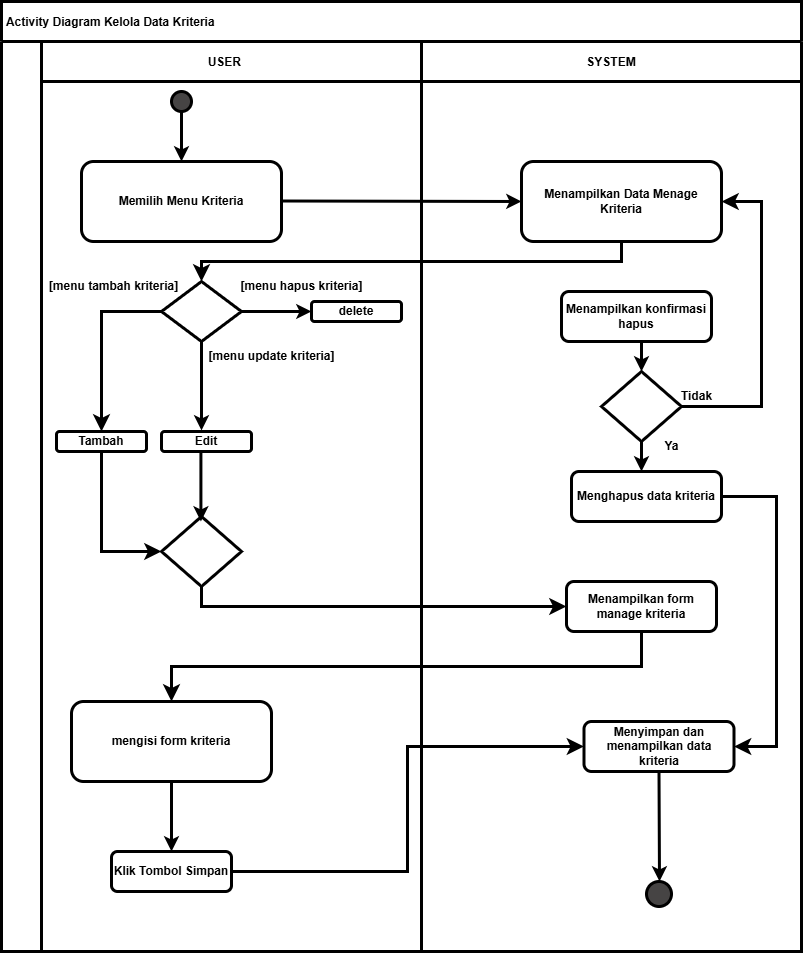

The diagram above was exported from draw.io. Its source (the exported page's mxGraphModel, read from the mxfile embedded in the PNG):
<mxGraphModel dx="876" dy="1717" grid="1" gridSize="10" guides="1" tooltips="1" connect="1" arrows="1" fold="1" page="1" pageScale="1" pageWidth="850" pageHeight="1100" math="0" shadow="0">
  <root>
    <mxCell id="0" />
    <mxCell id="1" parent="0" />
    <mxCell id="2" value=" Activity Diagram Kelola Data Kriteria" style="shape=table;childLayout=tableLayout;startSize=40;collapsible=0;recursiveResize=0;expand=0;strokeColor=default;align=left;verticalAlign=middle;fontFamily=Helvetica;fontSize=12;fontColor=default;fillColor=none;fontStyle=1;strokeWidth=3;" parent="1" vertex="1">
      <mxGeometry x="25" width="800" height="950" as="geometry" />
    </mxCell>
    <mxCell id="3" value="" style="shape=tableRow;horizontal=0;swimlaneHead=0;swimlaneBody=0;top=0;left=0;strokeColor=inherit;bottom=0;right=0;dropTarget=0;fontStyle=1;fillColor=none;points=[[0,0.5],[1,0.5]];portConstraint=eastwest;startSize=40;collapsible=0;recursiveResize=0;expand=0;align=center;verticalAlign=middle;fontFamily=Helvetica;fontSize=12;fontColor=default;strokeWidth=3;" parent="2" vertex="1">
      <mxGeometry y="40" width="800" height="910" as="geometry" />
    </mxCell>
    <mxCell id="4" value="USER    " style="swimlane;swimlaneHead=0;swimlaneBody=0;fontStyle=1;strokeColor=inherit;connectable=0;fillColor=none;startSize=40;collapsible=0;recursiveResize=0;expand=0;align=center;verticalAlign=middle;fontFamily=Helvetica;fontSize=12;fontColor=default;strokeWidth=3;" parent="3" vertex="1">
      <mxGeometry x="40" width="380" height="910" as="geometry">
        <mxRectangle width="380" height="910" as="alternateBounds" />
      </mxGeometry>
    </mxCell>
    <mxCell id="5" style="edgeStyle=none;html=1;exitX=0.5;exitY=1;exitDx=0;exitDy=0;fontFamily=Helvetica;fontSize=12;fontColor=default;strokeWidth=3;fontStyle=1" parent="4" source="6" target="7" edge="1">
      <mxGeometry relative="1" as="geometry" />
    </mxCell>
    <mxCell id="6" value="" style="ellipse;whiteSpace=wrap;html=1;aspect=fixed;strokeColor=default;align=center;verticalAlign=middle;fontFamily=Helvetica;fontSize=12;fontColor=default;fillColor=light-dark(#464444, #ededed);strokeWidth=3;fontStyle=1" parent="4" vertex="1">
      <mxGeometry x="130" y="50" width="20" height="20" as="geometry" />
    </mxCell>
    <mxCell id="7" value="Memilih Menu Kriteria" style="rounded=1;whiteSpace=wrap;html=1;strokeColor=default;align=center;verticalAlign=middle;fontFamily=Helvetica;fontSize=12;fontColor=default;fillColor=none;strokeWidth=3;fontStyle=1" parent="4" vertex="1">
      <mxGeometry x="40" y="120" width="200" height="80" as="geometry" />
    </mxCell>
    <mxCell id="8" value="Tambah" style="rounded=1;whiteSpace=wrap;html=1;strokeColor=default;align=center;verticalAlign=middle;fontFamily=Helvetica;fontSize=12;fontColor=default;fillColor=none;strokeWidth=3;fontStyle=1" parent="4" vertex="1">
      <mxGeometry x="15" y="390" width="90" height="20" as="geometry" />
    </mxCell>
    <mxCell id="9" value="mengisi form kriteria" style="rounded=1;whiteSpace=wrap;html=1;strokeColor=default;align=center;verticalAlign=middle;fontFamily=Helvetica;fontSize=12;fontColor=default;fillColor=none;strokeWidth=3;fontStyle=1" parent="4" vertex="1">
      <mxGeometry x="30" y="660" width="200" height="80" as="geometry" />
    </mxCell>
    <mxCell id="10" value="" style="endArrow=classic;html=1;fontFamily=Helvetica;fontSize=12;fontColor=default;entryX=0;entryY=0.5;entryDx=0;entryDy=0;strokeWidth=3;fontStyle=1" parent="4" target="27" edge="1">
      <mxGeometry width="50" height="50" relative="1" as="geometry">
        <mxPoint x="240" y="159.5" as="sourcePoint" />
        <mxPoint x="360" y="159.5" as="targetPoint" />
      </mxGeometry>
    </mxCell>
    <mxCell id="11" value="&lt;div&gt;&lt;div&gt;&lt;br&gt;&lt;/div&gt;&lt;/div&gt;" style="rhombus;whiteSpace=wrap;html=1;strokeColor=default;align=center;verticalAlign=middle;fontFamily=Helvetica;fontSize=12;fontColor=default;fillColor=default;strokeWidth=3;fontStyle=1" parent="4" vertex="1">
      <mxGeometry x="120" y="240" width="80" height="60" as="geometry" />
    </mxCell>
    <mxCell id="12" value="Edit" style="rounded=1;whiteSpace=wrap;html=1;strokeColor=default;align=center;verticalAlign=middle;fontFamily=Helvetica;fontSize=12;fontColor=default;fillColor=none;strokeWidth=3;fontStyle=1" parent="4" vertex="1">
      <mxGeometry x="120" y="390" width="90" height="20" as="geometry" />
    </mxCell>
    <mxCell id="13" value="delete" style="rounded=1;whiteSpace=wrap;html=1;strokeColor=default;align=center;verticalAlign=middle;fontFamily=Helvetica;fontSize=12;fontColor=default;fillColor=none;strokeWidth=3;fontStyle=1" parent="4" vertex="1">
      <mxGeometry x="270" y="260" width="90" height="20" as="geometry" />
    </mxCell>
    <mxCell id="14" value="&lt;div&gt;&lt;div&gt;&lt;br&gt;&lt;/div&gt;&lt;/div&gt;" style="rhombus;whiteSpace=wrap;html=1;strokeColor=default;align=center;verticalAlign=middle;fontFamily=Helvetica;fontSize=12;fontColor=default;fillColor=default;strokeWidth=3;fontStyle=1" parent="4" vertex="1">
      <mxGeometry x="120" y="475" width="80" height="70" as="geometry" />
    </mxCell>
    <mxCell id="15" value="" style="edgeStyle=elbowEdgeStyle;elbow=vertical;endArrow=classic;html=1;curved=0;rounded=0;endSize=8;startSize=8;entryX=0.5;entryY=0;entryDx=0;entryDy=0;exitX=0;exitY=0.5;exitDx=0;exitDy=0;strokeWidth=3;fontStyle=1;fontSize=12;" parent="4" source="11" target="8" edge="1">
      <mxGeometry width="50" height="50" relative="1" as="geometry">
        <mxPoint x="50" y="280" as="sourcePoint" />
        <mxPoint x="100" y="230" as="targetPoint" />
        <Array as="points">
          <mxPoint x="70" y="270" />
        </Array>
      </mxGeometry>
    </mxCell>
    <mxCell id="16" value="" style="endArrow=classic;html=1;entryX=0;entryY=0.5;entryDx=0;entryDy=0;strokeWidth=3;fontStyle=1;fontSize=12;" parent="4" target="13" edge="1">
      <mxGeometry width="50" height="50" relative="1" as="geometry">
        <mxPoint x="200" y="270" as="sourcePoint" />
        <mxPoint x="250" y="220" as="targetPoint" />
      </mxGeometry>
    </mxCell>
    <mxCell id="17" value="" style="edgeStyle=elbowEdgeStyle;elbow=horizontal;endArrow=classic;html=1;curved=0;rounded=0;endSize=8;startSize=8;fontFamily=Helvetica;fontSize=12;fontColor=default;entryX=0;entryY=0.5;entryDx=0;entryDy=0;exitX=0.5;exitY=1;exitDx=0;exitDy=0;strokeWidth=3;fontStyle=1" parent="4" source="8" target="14" edge="1">
      <mxGeometry width="50" height="50" relative="1" as="geometry">
        <mxPoint x="200" y="740" as="sourcePoint" />
        <mxPoint x="200" y="460" as="targetPoint" />
        <Array as="points">
          <mxPoint x="60" y="460" />
        </Array>
      </mxGeometry>
    </mxCell>
    <mxCell id="18" value="[menu tambah kriteria]" style="text;html=1;align=center;verticalAlign=middle;resizable=0;points=[];autosize=1;strokeColor=none;fillColor=none;strokeWidth=3;fontStyle=1;fontSize=12;" parent="4" vertex="1">
      <mxGeometry x="2" y="230" width="140" height="30" as="geometry" />
    </mxCell>
    <mxCell id="19" value="[menu update kriteria]" style="text;html=1;align=center;verticalAlign=middle;resizable=0;points=[];autosize=1;strokeColor=none;fillColor=none;strokeWidth=3;fontStyle=1;fontSize=12;" parent="4" vertex="1">
      <mxGeometry x="160" y="300" width="140" height="30" as="geometry" />
    </mxCell>
    <mxCell id="20" value="Klik Tombol Simpan" style="rounded=1;whiteSpace=wrap;html=1;strokeWidth=3;fontStyle=1;fontSize=12;" parent="4" vertex="1">
      <mxGeometry x="70" y="810" width="120" height="40" as="geometry" />
    </mxCell>
    <mxCell id="21" style="edgeStyle=none;html=1;fontFamily=Helvetica;fontSize=12;fontColor=default;exitX=0.5;exitY=1;exitDx=0;exitDy=0;entryX=0.5;entryY=0;entryDx=0;entryDy=0;strokeWidth=3;fontStyle=1" parent="4" source="9" target="20" edge="1">
      <mxGeometry relative="1" as="geometry">
        <mxPoint x="120" y="700" as="sourcePoint" />
        <mxPoint x="120" y="810" as="targetPoint" />
      </mxGeometry>
    </mxCell>
    <mxCell id="22" value="" style="endArrow=classic;html=1;exitX=0.5;exitY=1;exitDx=0;exitDy=0;strokeWidth=3;fontStyle=1;fontSize=12;" parent="4" source="11" edge="1">
      <mxGeometry width="50" height="50" relative="1" as="geometry">
        <mxPoint x="395" y="460" as="sourcePoint" />
        <mxPoint x="160" y="389" as="targetPoint" />
      </mxGeometry>
    </mxCell>
    <mxCell id="23" value="[menu hapus kriteria]" style="text;html=1;align=center;verticalAlign=middle;resizable=0;points=[];autosize=1;strokeColor=none;fillColor=none;strokeWidth=3;fontStyle=1;fontSize=12;" parent="4" vertex="1">
      <mxGeometry x="190" y="230" width="140" height="30" as="geometry" />
    </mxCell>
    <mxCell id="24" style="edgeStyle=none;html=1;fontFamily=Helvetica;fontSize=12;fontColor=default;exitX=0.5;exitY=1;exitDx=0;exitDy=0;entryX=0.5;entryY=0;entryDx=0;entryDy=0;strokeWidth=3;fontStyle=1" parent="4" edge="1">
      <mxGeometry relative="1" as="geometry">
        <mxPoint x="159.41" y="410" as="sourcePoint" />
        <mxPoint x="159.41" y="480" as="targetPoint" />
      </mxGeometry>
    </mxCell>
    <mxCell id="25" value="SYSTEM" style="swimlane;swimlaneHead=0;swimlaneBody=0;fontStyle=1;strokeColor=inherit;connectable=0;fillColor=none;startSize=40;collapsible=0;recursiveResize=0;expand=0;align=center;verticalAlign=middle;fontFamily=Helvetica;fontSize=12;fontColor=default;strokeWidth=3;" parent="3" vertex="1">
      <mxGeometry x="420" width="380" height="910" as="geometry">
        <mxRectangle width="380" height="910" as="alternateBounds" />
      </mxGeometry>
    </mxCell>
    <mxCell id="26" value="" style="ellipse;whiteSpace=wrap;html=1;aspect=fixed;strokeColor=default;align=center;verticalAlign=middle;fontFamily=Helvetica;fontSize=12;fontColor=default;fillColor=light-dark(#464444, #ededed);strokeWidth=3;fontStyle=1" parent="25" vertex="1">
      <mxGeometry x="225" y="840" width="25" height="25" as="geometry" />
    </mxCell>
    <mxCell id="27" value="Menampilkan Data Menage Kriteria" style="rounded=1;whiteSpace=wrap;html=1;strokeColor=default;align=center;verticalAlign=middle;fontFamily=Helvetica;fontSize=12;fontColor=default;fillColor=none;strokeWidth=3;fontStyle=1" parent="25" vertex="1">
      <mxGeometry x="100" y="120" width="200" height="80" as="geometry" />
    </mxCell>
    <mxCell id="28" style="edgeStyle=none;html=1;strokeWidth=3;fontStyle=1;fontSize=12;" parent="25" source="29" edge="1">
      <mxGeometry relative="1" as="geometry">
        <mxPoint x="220" y="330" as="targetPoint" />
      </mxGeometry>
    </mxCell>
    <mxCell id="29" value="&lt;div&gt;&lt;div&gt;&lt;br&gt;&lt;/div&gt;&lt;/div&gt;" style="rhombus;whiteSpace=wrap;html=1;strokeColor=default;align=center;verticalAlign=middle;fontFamily=Helvetica;fontSize=12;fontColor=default;fillColor=default;strokeWidth=3;fontStyle=1" parent="25" vertex="1">
      <mxGeometry x="180" y="330" width="80" height="70" as="geometry" />
    </mxCell>
    <mxCell id="30" value="Menampilkan form manage kriteria" style="rounded=1;whiteSpace=wrap;html=1;strokeColor=default;align=center;verticalAlign=middle;fontFamily=Helvetica;fontSize=12;fontColor=default;fillColor=none;strokeWidth=3;fontStyle=1" parent="25" vertex="1">
      <mxGeometry x="145" y="540" width="150" height="50" as="geometry" />
    </mxCell>
    <mxCell id="31" value="" style="edgeStyle=elbowEdgeStyle;elbow=horizontal;endArrow=classic;html=1;curved=0;rounded=0;endSize=8;startSize=8;fontFamily=Helvetica;fontSize=12;fontColor=default;entryX=1;entryY=0.5;entryDx=0;entryDy=0;exitX=1;exitY=0.5;exitDx=0;exitDy=0;strokeWidth=3;fontStyle=1" parent="25" source="29" target="27" edge="1">
      <mxGeometry width="50" height="50" relative="1" as="geometry">
        <mxPoint x="300" y="440" as="sourcePoint" />
        <mxPoint x="350" y="390" as="targetPoint" />
        <Array as="points">
          <mxPoint x="340" y="300" />
        </Array>
      </mxGeometry>
    </mxCell>
    <mxCell id="32" style="edgeStyle=none;html=1;fontFamily=Helvetica;fontSize=12;fontColor=default;exitX=0.5;exitY=1;exitDx=0;exitDy=0;strokeWidth=3;fontStyle=1" parent="25" source="39" edge="1">
      <mxGeometry relative="1" as="geometry">
        <mxPoint x="237.08" y="750" as="sourcePoint" />
        <mxPoint x="238" y="840" as="targetPoint" />
      </mxGeometry>
    </mxCell>
    <mxCell id="33" value="Tidak" style="text;html=1;align=center;verticalAlign=middle;resizable=0;points=[];autosize=1;strokeColor=none;fillColor=none;fontFamily=Helvetica;fontSize=12;fontColor=default;strokeWidth=3;fontStyle=1" parent="25" vertex="1">
      <mxGeometry x="250" y="340" width="50" height="30" as="geometry" />
    </mxCell>
    <mxCell id="34" value="Menghapus data kriteria" style="rounded=1;whiteSpace=wrap;html=1;strokeColor=default;align=center;verticalAlign=middle;fontFamily=Helvetica;fontSize=12;fontColor=default;fillColor=none;strokeWidth=3;fontStyle=1" parent="25" vertex="1">
      <mxGeometry x="150" y="430" width="150" height="50" as="geometry" />
    </mxCell>
    <mxCell id="35" value="Menampilkan konfirmasi hapus" style="rounded=1;whiteSpace=wrap;html=1;strokeColor=default;align=center;verticalAlign=middle;fontFamily=Helvetica;fontSize=12;fontColor=default;fillColor=none;strokeWidth=3;fontStyle=1" parent="25" vertex="1">
      <mxGeometry x="140" y="250" width="150" height="50" as="geometry" />
    </mxCell>
    <mxCell id="36" value="" style="endArrow=classic;html=1;fontFamily=Helvetica;fontSize=12;fontColor=default;entryX=0.5;entryY=0;entryDx=0;entryDy=0;strokeWidth=3;fontStyle=1" parent="25" target="29" edge="1">
      <mxGeometry width="50" height="50" relative="1" as="geometry">
        <mxPoint x="220" y="300" as="sourcePoint" />
        <mxPoint x="219.5" y="407" as="targetPoint" />
      </mxGeometry>
    </mxCell>
    <mxCell id="37" value="" style="endArrow=classic;html=1;fontFamily=Helvetica;fontSize=12;fontColor=default;exitX=0.5;exitY=1;exitDx=0;exitDy=0;strokeWidth=3;fontStyle=1" parent="25" source="29" edge="1">
      <mxGeometry width="50" height="50" relative="1" as="geometry">
        <mxPoint x="230" y="310" as="sourcePoint" />
        <mxPoint x="220" y="430" as="targetPoint" />
      </mxGeometry>
    </mxCell>
    <mxCell id="39" value="Menyimpan dan menampilkan data kriteria" style="rounded=1;whiteSpace=wrap;html=1;strokeColor=default;align=center;verticalAlign=middle;fontFamily=Helvetica;fontSize=12;fontColor=default;fillColor=none;strokeWidth=3;fontStyle=1" parent="25" vertex="1">
      <mxGeometry x="162.5" y="680" width="150" height="50" as="geometry" />
    </mxCell>
    <mxCell id="43" value="Ya" style="text;html=1;align=center;verticalAlign=middle;resizable=0;points=[];autosize=1;strokeColor=none;fillColor=none;fontFamily=Helvetica;fontSize=12;fontColor=default;strokeWidth=3;fontStyle=1" parent="25" vertex="1">
      <mxGeometry x="230" y="390" width="40" height="30" as="geometry" />
    </mxCell>
    <mxCell id="47" value="" style="edgeStyle=elbowEdgeStyle;elbow=horizontal;endArrow=classic;html=1;curved=0;rounded=0;endSize=8;startSize=8;entryX=1;entryY=0.5;entryDx=0;entryDy=0;exitX=1;exitY=0.5;exitDx=0;exitDy=0;strokeWidth=3;fontStyle=1;fontSize=12;" edge="1" parent="25" source="34" target="39">
      <mxGeometry width="50" height="50" relative="1" as="geometry">
        <mxPoint x="-45" y="500" as="sourcePoint" />
        <mxPoint x="5" y="450" as="targetPoint" />
        <Array as="points">
          <mxPoint x="355" y="580" />
        </Array>
      </mxGeometry>
    </mxCell>
    <mxCell id="44" value="" style="edgeStyle=elbowEdgeStyle;elbow=vertical;endArrow=classic;html=1;curved=0;rounded=0;endSize=8;startSize=8;exitX=0.5;exitY=1;exitDx=0;exitDy=0;entryX=0.5;entryY=0;entryDx=0;entryDy=0;strokeWidth=3;fontStyle=1;fontSize=12;" edge="1" parent="3" source="27" target="11">
      <mxGeometry width="50" height="50" relative="1" as="geometry">
        <mxPoint x="375" y="300" as="sourcePoint" />
        <mxPoint x="425" y="250" as="targetPoint" />
      </mxGeometry>
    </mxCell>
    <mxCell id="45" value="" style="edgeStyle=elbowEdgeStyle;elbow=horizontal;endArrow=classic;html=1;curved=0;rounded=0;endSize=8;startSize=8;exitX=0.5;exitY=1;exitDx=0;exitDy=0;entryX=0;entryY=0.5;entryDx=0;entryDy=0;strokeWidth=3;fontStyle=1;fontSize=12;" edge="1" parent="3" source="14" target="30">
      <mxGeometry width="50" height="50" relative="1" as="geometry">
        <mxPoint x="375" y="500" as="sourcePoint" />
        <mxPoint x="425" y="450" as="targetPoint" />
        <Array as="points">
          <mxPoint x="200" y="560" />
        </Array>
      </mxGeometry>
    </mxCell>
    <mxCell id="48" value="" style="edgeStyle=elbowEdgeStyle;elbow=horizontal;endArrow=classic;html=1;curved=0;rounded=0;endSize=8;startSize=8;exitX=1;exitY=0.5;exitDx=0;exitDy=0;entryX=0;entryY=0.5;entryDx=0;entryDy=0;fontSize=12;strokeWidth=3;" edge="1" parent="3" source="20" target="39">
      <mxGeometry width="50" height="50" relative="1" as="geometry">
        <mxPoint x="375" y="800" as="sourcePoint" />
        <mxPoint x="425" y="750" as="targetPoint" />
      </mxGeometry>
    </mxCell>
    <mxCell id="50" value="" style="edgeStyle=elbowEdgeStyle;elbow=vertical;endArrow=classic;html=1;curved=0;rounded=0;endSize=8;startSize=8;exitX=0.5;exitY=1;exitDx=0;exitDy=0;entryX=0.5;entryY=0;entryDx=0;entryDy=0;fontSize=12;strokeWidth=3;" edge="1" parent="3" source="30" target="9">
      <mxGeometry width="50" height="50" relative="1" as="geometry">
        <mxPoint x="375" y="800" as="sourcePoint" />
        <mxPoint x="425" y="750" as="targetPoint" />
      </mxGeometry>
    </mxCell>
  </root>
</mxGraphModel>